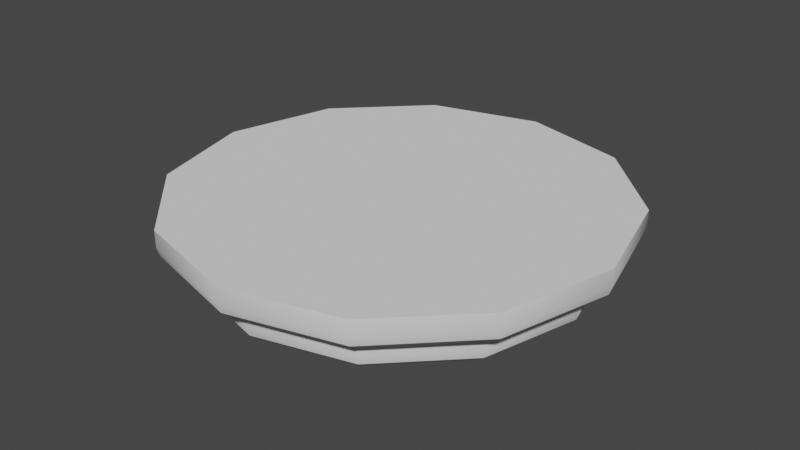 # Source: bedroomlight.blend  (saved by Blender 3.3.6; exported with 4.5.12 LTS)
import bpy
from mathutils import Matrix  # noqa: F401  (used for matrix-valued properties, if any)

bpy.ops.wm.read_factory_settings(use_empty=True)
scene = bpy.context.scene
scene.name = 'Scene'

# ---- collections
col_collection = bpy.data.collections.new('Collection'); scene.collection.children.link(col_collection)

# ---- node groups
ng_auto_smooth = bpy.data.node_groups.new('Auto Smooth', 'GeometryNodeTree')
_s = ng_auto_smooth.interface.new_socket(name='Geometry', in_out='OUTPUT', socket_type='NodeSocketGeometry')
_s = ng_auto_smooth.interface.new_socket(name='Geometry', in_out='INPUT', socket_type='NodeSocketGeometry')
_s = ng_auto_smooth.interface.new_socket(name='Angle', in_out='INPUT', socket_type='NodeSocketFloat')
_s.subtype = 'ANGLE'
_s.min_value = 0.0
_s.max_value = 3.142
ng_auto_smooth.is_modifier = True
_N = ng_auto_smooth.nodes; _L = ng_auto_smooth.links
n0 = _N.new('NodeGroupOutput'); n0.name = 'Group Output'; n0.location = (480, -100)
n1 = _N.new('NodeGroupInput'); n1.name = 'Group Input'; n1.location = (-420, -300)
n2 = _N.new('NodeGroupInput'); n2.name = 'Group Input.001'; n2.location = (-60, -100)
n3 = _N.new('GeometryNodeSetShadeSmooth'); n3.name = 'Set Shade Smooth'; n3.location = (120, -100)
n3.domain = 'EDGE'
n4 = _N.new('GeometryNodeSetShadeSmooth'); n4.name = 'Set Shade Smooth.001'; n4.location = (300, -100)
n5 = _N.new('GeometryNodeInputMeshEdgeAngle'); n5.name = 'Edge Angle'; n5.location = (-420, -220)
n6 = _N.new('GeometryNodeInputEdgeSmooth'); n6.name = 'Is Edge Smooth'; n6.location = (-60, -160)
n7 = _N.new('GeometryNodeInputShadeSmooth'); n7.name = 'Is Face Smooth'; n7.location = (-240, -340)
n8 = _N.new('FunctionNodeBooleanMath'); n8.name = 'Boolean Math'; n8.location = (-60, -220)
n9 = _N.new('FunctionNodeCompare'); n9.name = 'Compare'; n9.location = (-240, -180)
n9.operation = 'LESS_EQUAL'
_L.new(n5.outputs[0], n9.inputs[0])
_L.new(n4.outputs[0], n0.inputs[0])
_L.new(n1.outputs[1], n9.inputs[1])
_L.new(n9.outputs[0], n8.inputs[0])
_L.new(n7.outputs[0], n8.inputs[1])
_L.new(n2.outputs[0], n3.inputs[0])
_L.new(n6.outputs[0], n3.inputs[1])
_L.new(n3.outputs[0], n4.inputs[0])
_L.new(n8.outputs[0], n3.inputs[2])
n0.is_active_output = True

# ---- world
world_world = bpy.data.worlds.new('World'); scene.world = world_world
world_world.use_nodes = True; world_world.node_tree.nodes.clear()
_N = world_world.node_tree.nodes; _L = world_world.node_tree.links
n0 = _N.new('ShaderNodeOutputWorld'); n0.name = 'World Output'; n0.location = (300, 300)
n1 = _N.new('ShaderNodeBackground'); n1.name = 'Background'; n1.location = (10, 300)
n1.inputs[0].default_value = (0.05088, 0.05088, 0.05088, 1.0)
_L.new(n1.outputs[0], n0.inputs[0])
n0.is_active_output = True
world_world.color = (0.05088, 0.05088, 0.05088)
world_world.use_sun_shadow = False
world_world.sun_shadow_jitter_overblur = 0.0

# ---- meshes
me_cylinder = bpy.data.meshes.new('Cylinder')
me_cylinder.from_pydata([(0.0, 0.8268, -0.1784), (0.0, 1.0, 0.1721), (0.4134, 0.716, -0.1784), (0.5, 0.866, 0.1721), (0.716, 0.4134, -0.1784), (0.866, 0.5, 0.1721), (0.8268, 0.0, -0.1784), (1.0, 0.0, 0.1721), (0.716, -0.4134, -0.1784), (0.866, -0.5, 0.1721), (0.4134, -0.716, -0.1784), (0.5, -0.866, 0.1721), (0.0, -0.8268, -0.1784), (0.0, -1.0, 0.1721), (-0.4134, -0.716, -0.1784), (-0.5, -0.866, 0.1721), (-0.716, -0.4134, -0.1784), (-0.866, -0.5, 0.1721), (-0.8268, 0.0, -0.1784), (-1.0, 0.0, 0.1721), (-0.716, 0.4134, -0.1784), (-0.866, 0.5, 0.1721), (-0.4134, 0.716, -0.1784), (-0.5, 0.866, 0.1721), (0.0, 0.8268, -0.1341), (0.4134, 0.716, -0.1341), (0.716, 0.4134, -0.1341), (0.8268, 0.0, -0.1341), (0.716, -0.4134, -0.1341), (0.4134, -0.716, -0.1341), (0.0, -0.8268, -0.1341), (-0.4134, -0.716, -0.1341), (-0.716, -0.4134, -0.1341), (-0.8268, 0.0, -0.1341), (-0.716, 0.4134, -0.1341), (-0.4134, 0.716, -0.1341), (0.0, 1.0, -0.003184), (0.5, 0.866, -0.003184), (0.866, 0.5, -0.003184), (1.0, 0.0, -0.003184), (0.866, -0.5, -0.003184), (0.5, -0.866, -0.003184), (0.0, -1.0, -0.003184), (-0.5, -0.866, -0.003184), (-0.866, -0.5, -0.003184), (-1.0, 0.0, -0.003184), (-0.866, 0.5, -0.003184), (-0.5, 0.866, -0.003184), (0.5716, 0.99, 0.1721), (-3.554e-10, 1.143, 0.1721), (0.99, 0.5716, 0.1721), (1.143, 3.554e-10, 0.1721), (0.99, -0.5716, 0.1721), (0.5716, -0.99, 0.1721), (-3.554e-10, -1.143, 0.1721), (-0.5716, -0.99, 0.1721), (-0.99, -0.5716, 0.1721), (-1.143, 3.554e-10, 0.1721), (-0.99, 0.5716, 0.1721), (-0.5716, 0.99, 0.1721), (-3.554e-10, 1.143, 0.08699), (-9.768e-11, 1.039, -0.003184), (-2.328e-10, 1.129, 0.0419), (-2.328e-10, 1.091, 0.008897), (0.5197, 0.9001, -0.003184), (0.5716, 0.99, 0.08699), (0.5456, 0.945, 0.008897), (0.5646, 0.9779, 0.0419), (0.9001, 0.5197, -0.003184), (0.99, 0.5716, 0.08699), (0.945, 0.5456, 0.008897), (0.9779, 0.5646, 0.0419), (1.039, 9.768e-11, -0.003184), (1.143, 3.554e-10, 0.08699), (1.091, 2.328e-10, 0.008897), (1.129, 2.328e-10, 0.0419), (0.9001, -0.5197, -0.003184), (0.99, -0.5716, 0.08699), (0.945, -0.5456, 0.008897), (0.9779, -0.5646, 0.0419), (0.5197, -0.9001, -0.003184), (0.5716, -0.99, 0.08699), (0.5456, -0.945, 0.008897), (0.5646, -0.9779, 0.0419), (-9.768e-11, -1.039, -0.003184), (-3.554e-10, -1.143, 0.08699), (-2.328e-10, -1.091, 0.008897), (-2.328e-10, -1.129, 0.0419), (-0.5197, -0.9001, -0.003184), (-0.5716, -0.99, 0.08699), (-0.5456, -0.945, 0.008897), (-0.5646, -0.9779, 0.0419), (-0.9001, -0.5197, -0.003184), (-0.99, -0.5716, 0.08699), (-0.945, -0.5456, 0.008897), (-0.9779, -0.5646, 0.0419), (-1.039, 9.768e-11, -0.003184), (-1.143, 3.554e-10, 0.08699), (-1.091, 2.328e-10, 0.008897), (-1.129, 2.328e-10, 0.0419), (-0.9001, 0.5197, -0.003184), (-0.99, 0.5716, 0.08699), (-0.945, 0.5456, 0.008897), (-0.9779, 0.5646, 0.0419), (-0.5197, 0.9001, -0.003184), (-0.5716, 0.99, 0.08699), (-0.5456, 0.945, 0.008897), (-0.5646, 0.9779, 0.0419), (0.0, 0.9024, -0.1784), (0.0, 1.0, -0.09361), (0.0, 0.9512, -0.1671), (0.0, 0.9869, -0.136), (0.5, 0.866, -0.09361), (0.4512, 0.7815, -0.1784), (0.4935, 0.8547, -0.136), (0.4756, 0.8238, -0.1671), (0.866, 0.5, -0.09361), (0.7815, 0.4512, -0.1784), (0.8547, 0.4935, -0.136), (0.8238, 0.4756, -0.1671), (1.0, 0.0, -0.09361), (0.9024, 0.0, -0.1784), (0.9869, 0.0, -0.136), (0.9512, 0.0, -0.1671), (0.866, -0.5, -0.09361), (0.7815, -0.4512, -0.1784), (0.8547, -0.4935, -0.136), (0.8238, -0.4756, -0.1671), (0.5, -0.866, -0.09361), (0.4512, -0.7815, -0.1784), (0.4935, -0.8547, -0.136), (0.4756, -0.8238, -0.1671), (0.0, -1.0, -0.09361), (0.0, -0.9024, -0.1784), (0.0, -0.9869, -0.136), (0.0, -0.9512, -0.1671), (-0.5, -0.866, -0.09361), (-0.4512, -0.7815, -0.1784), (-0.4935, -0.8547, -0.136), (-0.4756, -0.8238, -0.1671), (-0.866, -0.5, -0.09361), (-0.7815, -0.4512, -0.1784), (-0.8547, -0.4935, -0.136), (-0.8238, -0.4756, -0.1671), (-1.0, 0.0, -0.09361), (-0.9024, 0.0, -0.1784), (-0.9869, 0.0, -0.136), (-0.9512, 0.0, -0.1671), (-0.866, 0.5, -0.09361), (-0.7815, 0.4512, -0.1784), (-0.8547, 0.4935, -0.136), (-0.8238, 0.4756, -0.1671), (-0.5, 0.866, -0.09361), (-0.4512, 0.7815, -0.1784), (-0.4935, 0.8547, -0.136), (-0.4756, 0.8238, -0.1671)], [], [(23, 1, 49, 59), (13, 15, 55, 54), (3, 5, 50, 48), (44, 43, 88, 92), (17, 19, 57, 56), (89, 55, 56, 93), (7, 9, 52, 51), (38, 37, 64, 68), (93, 56, 57, 97), (21, 23, 59, 58), (3, 1, 23, 21, 19, 17, 15, 13, 11, 9, 7, 5), (65, 48, 50, 69), (11, 13, 54, 53), (8, 10, 29, 28), (152, 47, 36, 109), (116, 38, 39, 120), (120, 39, 40, 124), (124, 40, 41, 128), (128, 41, 42, 132), (132, 42, 43, 136), (136, 43, 44, 140), (140, 44, 45, 144), (144, 45, 46, 148), (148, 46, 47, 152), (112, 37, 38, 116), (22, 0, 24, 35), (2, 4, 26, 25), (16, 18, 33, 32), (10, 12, 30, 29), (4, 6, 27, 26), (18, 20, 34, 33), (12, 14, 31, 30), (6, 8, 28, 27), (20, 22, 35, 34), (0, 2, 25, 24), (14, 16, 32, 31), (0, 22, 153, 108), (22, 20, 149, 153), (20, 18, 145, 149), (18, 16, 141, 145), (16, 14, 137, 141), (14, 12, 133, 137), (12, 10, 129, 133), (10, 8, 125, 129), (8, 6, 121, 125), (6, 4, 117, 121), (4, 2, 113, 117), (2, 0, 108, 113), (105, 59, 49, 60), (39, 38, 68, 72), (73, 51, 52, 77), (40, 39, 72, 76), (41, 40, 76, 80), (42, 41, 80, 84), (43, 42, 84, 88), (45, 44, 92, 96), (46, 45, 96, 100), (101, 58, 59, 105), (47, 46, 100, 104), (37, 36, 61, 64), (85, 54, 55, 89), (9, 11, 53, 52), (81, 53, 54, 85), (19, 21, 58, 57), (60, 49, 48, 65), (77, 52, 53, 81), (5, 7, 51, 50), (15, 17, 56, 55), (1, 3, 48, 49), (69, 50, 51, 73), (97, 57, 58, 101), (105, 60, 62, 107), (107, 62, 63, 106), (106, 63, 61, 104), (101, 105, 107, 103), (103, 107, 106, 102), (102, 106, 104, 100), (97, 101, 103, 99), (99, 103, 102, 98), (98, 102, 100, 96), (93, 97, 99, 95), (95, 99, 98, 94), (94, 98, 96, 92), (89, 93, 95, 91), (91, 95, 94, 90), (90, 94, 92, 88), (85, 89, 91, 87), (87, 91, 90, 86), (86, 90, 88, 84), (81, 85, 87, 83), (83, 87, 86, 82), (82, 86, 84, 80), (77, 81, 83, 79), (79, 83, 82, 78), (78, 82, 80, 76), (73, 77, 79, 75), (75, 79, 78, 74), (74, 78, 76, 72), (69, 73, 75, 71), (71, 75, 74, 70), (70, 74, 72, 68), (65, 69, 71, 67), (67, 71, 70, 66), (66, 70, 68, 64), (60, 65, 67, 62), (62, 67, 66, 63), (63, 66, 64, 61), (36, 47, 104, 61), (109, 112, 114, 111), (111, 114, 115, 110), (110, 115, 113, 108), (112, 116, 118, 114), (114, 118, 119, 115), (115, 119, 117, 113), (116, 120, 122, 118), (118, 122, 123, 119), (119, 123, 121, 117), (120, 124, 126, 122), (122, 126, 127, 123), (123, 127, 125, 121), (124, 128, 130, 126), (126, 130, 131, 127), (127, 131, 129, 125), (128, 132, 134, 130), (130, 134, 135, 131), (131, 135, 133, 129), (132, 136, 138, 134), (134, 138, 139, 135), (135, 139, 137, 133), (136, 140, 142, 138), (138, 142, 143, 139), (139, 143, 141, 137), (140, 144, 146, 142), (142, 146, 147, 143), (143, 147, 145, 141), (144, 148, 150, 146), (146, 150, 151, 147), (147, 151, 149, 145), (148, 152, 154, 150), (150, 154, 155, 151), (151, 155, 153, 149), (152, 109, 111, 154), (154, 111, 110, 155), (155, 110, 108, 153), (109, 36, 37, 112)])
me_cylinder.polygons.foreach_set('use_smooth', [True] * 145)
_uv = me_cylinder.uv_layers.new(name='UVMap')
_uv.uv.foreach_set('vector', [0.25, 0.933, 0.5, 1.0, 0.5, 1.0, 0.25, 0.933, 0.5, 0.0, 0.25, 0.06699, 0.25, 0.06699, 0.5, 0.0, 0.75, 0.933, 0.933, 0.75, 0.933, 0.75, 0.75, 0.933, 0.06699, 0.5566, 0.25, 0.5566, 0.25, 0.5566, 0.06699, 0.5566, 0.06699, 0.25, 0.0, 0.5, 0.0, 0.5, 0.06699, 0.25, 0.25, 0.6067, 0.25, 0.654, 0.06699, 0.654, 0.06699, 0.6067, 1.0, 0.5, 0.933, 0.25, 0.933, 0.25, 1.0, 0.5, 0.933, 0.5566, 0.75, 0.5566, 0.75, 0.5566, 0.933, 0.5566, 0.25, 0.6067, 0.25, 0.654, 0.5, 0.654, 0.5, 0.6067, 0.06699, 0.75, 0.25, 0.933, 0.25, 0.933, 0.06699, 0.75, 0.75, 0.933, 0.5, 1.0, 0.25, 0.933, 0.06699, 0.75, 0.0, 0.5, 0.06699, 0.25, 0.25, 0.06699, 0.5, 0.0, 0.75, 0.06699, 0.933, 0.25, 1.0, 0.5, 0.933, 0.75, 0.75, 0.6067, 0.75, 0.654, 0.933, 0.654, 0.933, 0.6067, 0.75, 0.06699, 0.5, 0.0, 0.5, 0.0, 0.75, 0.06699, 0.858, 0.4591, 0.7067, 0.4591, 0.7067, 0.4838, 0.858, 0.4838, 0.25, 0.5063, 0.25, 0.5566, 0.5, 0.5566, 0.5, 0.5063, 0.75, 0.5063, 0.75, 0.5566, 0.5, 0.5566, 0.5, 0.5063, 0.5, 0.5063, 0.5, 0.5566, 0.25, 0.5566, 0.25, 0.5063, 0.933, 0.5063, 0.933, 0.5566, 0.75, 0.5566, 0.75, 0.5063, 0.75, 0.5063, 0.75, 0.5566, 0.5, 0.5566, 0.5, 0.5063, 0.5, 0.5063, 0.5, 0.5566, 0.25, 0.5566, 0.25, 0.5063, 0.25, 0.5063, 0.25, 0.5566, 0.06699, 0.5566, 0.06699, 0.5063, 0.25, 0.5063, 0.25, 0.5566, 0.5, 0.5566, 0.5, 0.5063, 0.5, 0.5063, 0.5, 0.5566, 0.75, 0.5566, 0.75, 0.5063, 0.06699, 0.5063, 0.06699, 0.5566, 0.25, 0.5566, 0.25, 0.5063, 0.75, 0.5063, 0.75, 0.5566, 0.933, 0.5566, 0.933, 0.5063, 0.2933, 0.4591, 0.5, 0.4591, 0.5, 0.4838, 0.2933, 0.4838, 0.7067, 0.4591, 0.858, 0.4591, 0.858, 0.4838, 0.7067, 0.4838, 0.2933, 0.4591, 0.5, 0.4591, 0.5, 0.4838, 0.2933, 0.4838, 0.7067, 0.4591, 0.5, 0.4591, 0.5, 0.4838, 0.7067, 0.4838, 0.7067, 0.4591, 0.5, 0.4591, 0.5, 0.4838, 0.7067, 0.4838, 0.5, 0.4591, 0.7067, 0.4591, 0.7067, 0.4838, 0.5, 0.4838, 0.5, 0.4591, 0.2933, 0.4591, 0.2933, 0.4838, 0.5, 0.4838, 0.5, 0.4591, 0.2933, 0.4591, 0.2933, 0.4838, 0.5, 0.4838, 0.142, 0.4591, 0.2933, 0.4591, 0.2933, 0.4838, 0.142, 0.4838, 0.5, 0.4591, 0.7067, 0.4591, 0.7067, 0.4838, 0.5, 0.4838, 0.2933, 0.4591, 0.142, 0.4591, 0.142, 0.4838, 0.2933, 0.4838, 0.5, 0.9134, 0.2933, 0.858, 0.2744, 0.8907, 0.5, 0.9512, 0.2933, 0.858, 0.142, 0.7067, 0.1093, 0.7256, 0.2744, 0.8907, 0.142, 0.7067, 0.08659, 0.5, 0.04881, 0.5, 0.1093, 0.7256, 0.08659, 0.5, 0.142, 0.2933, 0.1093, 0.2744, 0.04881, 0.5, 0.142, 0.2933, 0.2933, 0.142, 0.2744, 0.1093, 0.1093, 0.2744, 0.2933, 0.142, 0.5, 0.08659, 0.5, 0.04881, 0.2744, 0.1093, 0.5, 0.08659, 0.7067, 0.142, 0.7256, 0.1093, 0.5, 0.04881, 0.7067, 0.142, 0.858, 0.2933, 0.8907, 0.2744, 0.7256, 0.1093, 0.858, 0.2933, 0.9134, 0.5, 0.9512, 0.5, 0.8907, 0.2744, 0.9134, 0.5, 0.858, 0.7067, 0.8907, 0.7256, 0.9512, 0.5, 0.858, 0.7067, 0.7067, 0.858, 0.7256, 0.8907, 0.8907, 0.7256, 0.7067, 0.858, 0.5, 0.9134, 0.5, 0.9512, 0.7256, 0.8907, 0.25, 0.6067, 0.25, 0.654, 0.5, 0.654, 0.5, 0.6067, 0.5, 0.5566, 0.75, 0.5566, 0.75, 0.5566, 0.5, 0.5566, 0.5, 0.6067, 0.5, 0.654, 0.25, 0.654, 0.25, 0.6067, 0.25, 0.5566, 0.5, 0.5566, 0.5, 0.5566, 0.25, 0.5566, 0.75, 0.5566, 0.933, 0.5566, 0.933, 0.5566, 0.75, 0.5566, 0.5, 0.5566, 0.75, 0.5566, 0.75, 0.5566, 0.5, 0.5566, 0.25, 0.5566, 0.5, 0.5566, 0.5, 0.5566, 0.25, 0.5566, 0.5, 0.5566, 0.25, 0.5566, 0.25, 0.5566, 0.5, 0.5566, 0.75, 0.5566, 0.5, 0.5566, 0.5, 0.5566, 0.75, 0.5566, 0.06699, 0.6067, 0.06699, 0.654, 0.25, 0.654, 0.25, 0.6067, 0.25, 0.5566, 0.06699, 0.5566, 0.06699, 0.5566, 0.25, 0.5566, 0.75, 0.5566, 0.5, 0.5566, 0.5, 0.5566, 0.75, 0.5566, 0.5, 0.6067, 0.5, 0.654, 0.25, 0.654, 0.25, 0.6067, 0.933, 0.25, 0.75, 0.06699, 0.75, 0.06699, 0.933, 0.25, 0.75, 0.6067, 0.75, 0.654, 0.5, 0.654, 0.5, 0.6067, 0.0, 0.5, 0.06699, 0.75, 0.06699, 0.75, 0.0, 0.5, 0.5, 0.6067, 0.5, 0.654, 0.75, 0.654, 0.75, 0.6067, 0.933, 0.6067, 0.933, 0.654, 0.75, 0.654, 0.75, 0.6067, 0.933, 0.75, 1.0, 0.5, 1.0, 0.5, 0.933, 0.75, 0.25, 0.06699, 0.06699, 0.25, 0.06699, 0.25, 0.25, 0.06699, 0.5, 1.0, 0.75, 0.933, 0.75, 0.933, 0.5, 1.0, 0.75, 0.6067, 0.75, 0.654, 0.5, 0.654, 0.5, 0.6067, 0.5, 0.6067, 0.5, 0.654, 0.75, 0.654, 0.75, 0.6067, 0.25, 0.6067, 0.5, 0.6067, 0.5, 0.5816, 0.2502, 0.5816, 0.2502, 0.5816, 0.5, 0.5816, 0.5, 0.5566, 0.25, 0.5566, 0.25, 0.5566, 0.5, 0.5566, 0.5, 0.5566, 0.25, 0.5566, 0.06699, 0.6067, 0.25, 0.6067, 0.2502, 0.5816, 0.0681, 0.5816, 0.0681, 0.5816, 0.2502, 0.5816, 0.25, 0.5566, 0.06699, 0.5566, 0.06699, 0.5566, 0.25, 0.5566, 0.25, 0.5566, 0.06699, 0.5566, 0.5, 0.6067, 0.75, 0.6067, 0.7485, 0.5816, 0.5, 0.5816, 0.5, 0.5816, 0.7485, 0.5816, 0.75, 0.5566, 0.5, 0.5566, 0.5, 0.5566, 0.75, 0.5566, 0.75, 0.5566, 0.5, 0.5566, 0.25, 0.6067, 0.5, 0.6067, 0.5, 0.5816, 0.2515, 0.5816, 0.2515, 0.5816, 0.5, 0.5816, 0.5, 0.5566, 0.25, 0.5566, 0.25, 0.5566, 0.5, 0.5566, 0.5, 0.5566, 0.25, 0.5566, 0.25, 0.6067, 0.06699, 0.6067, 0.0681, 0.5816, 0.2502, 0.5816, 0.2502, 0.5816, 0.0681, 0.5816, 0.06699, 0.5566, 0.25, 0.5566, 0.25, 0.5566, 0.06699, 0.5566, 0.06699, 0.5566, 0.25, 0.5566, 0.5, 0.6067, 0.25, 0.6067, 0.2502, 0.5816, 0.5, 0.5816, 0.5, 0.5816, 0.2502, 0.5816, 0.25, 0.5566, 0.5, 0.5566, 0.5, 0.5566, 0.25, 0.5566, 0.25, 0.5566, 0.5, 0.5566, 0.75, 0.6067, 0.5, 0.6067, 0.5, 0.5816, 0.7498, 0.5816, 0.7498, 0.5816, 0.5, 0.5816, 0.5, 0.5566, 0.75, 0.5566, 0.75, 0.5566, 0.5, 0.5566, 0.5, 0.5566, 0.75, 0.5566, 0.933, 0.6067, 0.75, 0.6067, 0.7498, 0.5816, 0.9319, 0.5816, 0.9319, 0.5816, 0.7498, 0.5816, 0.75, 0.5566, 0.933, 0.5566, 0.933, 0.5566, 0.75, 0.5566, 0.75, 0.5566, 0.933, 0.5566, 0.5, 0.6067, 0.25, 0.6067, 0.2515, 0.5816, 0.5, 0.5816, 0.5, 0.5816, 0.2515, 0.5816, 0.25, 0.5566, 0.5, 0.5566, 0.5, 0.5566, 0.25, 0.5566, 0.25, 0.5566, 0.5, 0.5566, 0.75, 0.6067, 0.5, 0.6067, 0.5, 0.5816, 0.7485, 0.5816, 0.7485, 0.5816, 0.5, 0.5816, 0.5, 0.5566, 0.75, 0.5566, 0.75, 0.5566, 0.5, 0.5566, 0.5, 0.5566, 0.75, 0.5566, 0.75, 0.6067, 0.933, 0.6067, 0.9319, 0.5816, 0.7498, 0.5816, 0.7498, 0.5816, 0.9319, 0.5816, 0.933, 0.5566, 0.75, 0.5566, 0.75, 0.5566, 0.933, 0.5566, 0.933, 0.5566, 0.75, 0.5566, 0.5, 0.6067, 0.75, 0.6067, 0.7498, 0.5816, 0.5, 0.5816, 0.5, 0.5816, 0.7498, 0.5816, 0.75, 0.5566, 0.5, 0.5566, 0.5, 0.5566, 0.75, 0.5566, 0.75, 0.5566, 0.5, 0.5566, 0.5, 0.5566, 0.25, 0.5566, 0.25, 0.5566, 0.5, 0.5566, 0.5, 0.5063, 0.75, 0.5063, 0.7484, 0.4591, 0.5016, 0.4591, 0.5016, 0.9996, 0.7484, 0.9335, 0.7378, 0.9119, 0.5, 0.9756, 0.5, 0.9756, 0.7378, 0.9119, 0.7256, 0.8907, 0.5, 0.9512, 0.75, 0.5063, 0.933, 0.5063, 0.9318, 0.4591, 0.7512, 0.4591, 0.7512, 0.9318, 0.9318, 0.7512, 0.9119, 0.7378, 0.7378, 0.9119, 0.7378, 0.9119, 0.9119, 0.7378, 0.8907, 0.7256, 0.7256, 0.8907, 0.75, 0.5063, 0.5, 0.5063, 0.5016, 0.4591, 0.7484, 0.4591, 0.9335, 0.7484, 0.9996, 0.5016, 0.9756, 0.5, 0.9119, 0.7378, 0.9119, 0.7378, 0.9756, 0.5, 0.9512, 0.5, 0.8907, 0.7256, 0.5, 0.5063, 0.25, 0.5063, 0.2516, 0.4591, 0.4984, 0.4591, 0.9996, 0.4984, 0.9335, 0.2516, 0.9119, 0.2622, 0.9756, 0.5, 0.9756, 0.5, 0.9119, 0.2622, 0.8907, 0.2744, 0.9512, 0.5, 0.933, 0.5063, 0.75, 0.5063, 0.7512, 0.4591, 0.9318, 0.4591, 0.9318, 0.2488, 0.7512, 0.06818, 0.7378, 0.08812, 0.9119, 0.2622, 0.9119, 0.2622, 0.7378, 0.08812, 0.7256, 0.1093, 0.8907, 0.2744, 0.75, 0.5063, 0.5, 0.5063, 0.5016, 0.4591, 0.7484, 0.4591, 0.7484, 0.06655, 0.5016, 0.000438, 0.5, 0.0244, 0.7378, 0.08812, 0.7378, 0.08812, 0.5, 0.0244, 0.5, 0.04881, 0.7256, 0.1093, 0.5, 0.5063, 0.25, 0.5063, 0.2516, 0.4591, 0.4984, 0.4591, 0.4984, 0.000438, 0.2516, 0.06655, 0.2622, 0.08812, 0.5, 0.0244, 0.5, 0.0244, 0.2622, 0.08812, 0.2744, 0.1093, 0.5, 0.04881, 0.25, 0.5063, 0.06699, 0.5063, 0.06818, 0.4591, 0.2488, 0.4591, 0.2488, 0.06818, 0.06818, 0.2488, 0.08812, 0.2622, 0.2622, 0.08812, 0.2622, 0.08812, 0.08812, 0.2622, 0.1093, 0.2744, 0.2744, 0.1093, 0.25, 0.5063, 0.5, 0.5063, 0.4984, 0.4591, 0.2516, 0.4591, 0.06655, 0.2516, 0.000438, 0.4984, 0.0244, 0.5, 0.08812, 0.2622, 0.08812, 0.2622, 0.0244, 0.5, 0.04881, 0.5, 0.1093, 0.2744, 0.5, 0.5063, 0.75, 0.5063, 0.7484, 0.4591, 0.5016, 0.4591, 0.000438, 0.5016, 0.06655, 0.7484, 0.08812, 0.7378, 0.0244, 0.5, 0.0244, 0.5, 0.08812, 0.7378, 0.1093, 0.7256, 0.04881, 0.5, 0.06699, 0.5063, 0.25, 0.5063, 0.2488, 0.4591, 0.06818, 0.4591, 0.06818, 0.7512, 0.2488, 0.9318, 0.2622, 0.9119, 0.08812, 0.7378, 0.08812, 0.7378, 0.2622, 0.9119, 0.2744, 0.8907, 0.1093, 0.7256, 0.25, 0.5063, 0.5, 0.5063, 0.4984, 0.4591, 0.2516, 0.4591, 0.2516, 0.9335, 0.4984, 0.9996, 0.5, 0.9756, 0.2622, 0.9119, 0.2622, 0.9119, 0.5, 0.9756, 0.5, 0.9512, 0.2744, 0.8907, 0.5, 0.5063, 0.5, 0.5566, 0.75, 0.5566, 0.75, 0.5063])
me_cylinder.update()
me_cylinder_001 = bpy.data.meshes.new('Cylinder.001')
me_cylinder_001.from_pydata([(0.0, 0.8268, -0.1455), (0.4134, 0.716, -0.1455), (0.716, 0.4134, -0.1455), (0.8268, 0.0, -0.1455), (0.716, -0.4134, -0.1455), (0.4134, -0.716, -0.1455), (0.0, -0.8268, -0.1455), (-0.4134, -0.716, -0.1455), (-0.716, -0.4134, -0.1455), (-0.8268, 0.0, -0.1455), (-0.716, 0.4134, -0.1455), (-0.4134, 0.716, -0.1455)], [], [(0, 1, 2, 3, 4, 5, 6, 7, 8, 9, 10, 11)])
_uv = me_cylinder_001.uv_layers.new(name='UVMap')
_uv.uv.foreach_set('vector', [0.75, 0.4484, 0.8492, 0.4219, 0.9219, 0.3492, 0.9484, 0.25, 0.9219, 0.1508, 0.8492, 0.07815, 0.75, 0.05156, 0.6508, 0.07815, 0.5781, 0.1508, 0.5516, 0.25, 0.5781, 0.3492, 0.6508, 0.4219])
me_cylinder_001.update()

# ---- objects
ob_cylinder = bpy.data.objects.new('Cylinder', me_cylinder)
ob_cylinder_001 = bpy.data.objects.new('Cylinder.001', me_cylinder_001)

# ---- transforms, parenting, visibility, modifiers, constraints
ob_cylinder.location = (0.0, 0.0, 0.0)
_m = ob_cylinder.modifiers.new('Auto Smooth', 'NODES')
_m.node_group = ng_auto_smooth
_gi = [s.identifier for s in ng_auto_smooth.interface.items_tree if s.item_type == 'SOCKET' and s.in_out == 'INPUT']
_m[_gi[1]] = 0.5463  # Angle
ob_cylinder_001.location = (0.0, 0.0, 0.0)

# ---- collection membership
col_collection.objects.link(ob_cylinder)
col_collection.objects.link(ob_cylinder_001)

# ---- scene / render settings (as saved in the file)
scene.frame_start = 1; scene.frame_end = 250; scene.frame_set(1)
scene.render.engine = 'BLENDER_EEVEE_NEXT'
scene.cycles.sampling_pattern = 'TABULATED_SOBOL'
scene.cycles.use_light_tree = False
scene.view_settings.view_transform = 'Filmic'
bpy.context.view_layer.update()

# ---- added for rendering (the .blend has no active camera and no usable light): camera, sun
cam_auto = bpy.data.cameras.new('AutoCamera')
cam_auto.lens = 50.0
cam_auto.sensor_width = 36.0
cam_auto.clip_end = 1000.0
ob_auto_camera = bpy.data.objects.new('AutoCamera', cam_auto)
scene.collection.objects.link(ob_auto_camera)
ob_auto_camera.location = (3.00895, -3.61074, 2.40398)
ob_auto_camera.rotation_euler = (1.09748, -7.21219e-08, 0.694738)
scene.camera = ob_auto_camera
light_auto_sun = bpy.data.lights.new('AutoSun', 'SUN')
light_auto_sun.energy = 3.0
light_auto_sun.angle = 0.0523599
ob_auto_sun = bpy.data.objects.new('AutoSun', light_auto_sun)
scene.collection.objects.link(ob_auto_sun)
ob_auto_sun.rotation_euler = (0.872665, 0.174533, 0.523599)
bpy.context.view_layer.update()

